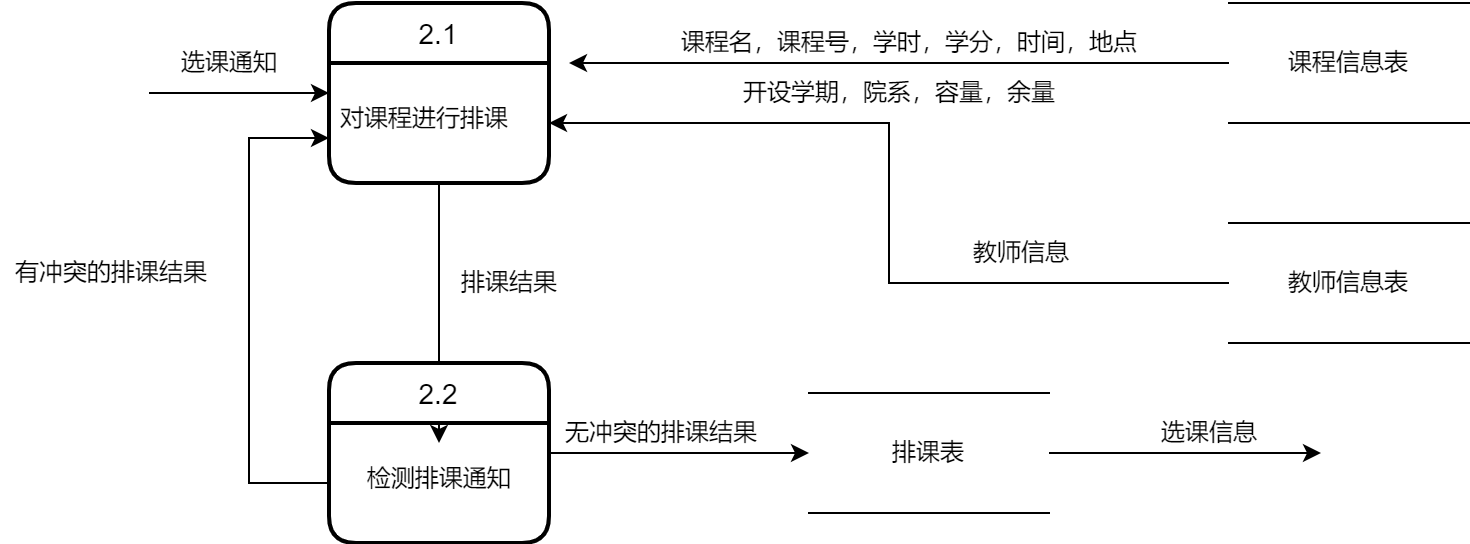

The diagram above was exported from draw.io. Its source (the exported page's mxGraphModel, read from the mxfile embedded in the PNG):
<mxGraphModel dx="942" dy="621" grid="1" gridSize="10" guides="1" tooltips="1" connect="1" arrows="1" fold="1" page="1" pageScale="1" pageWidth="827" pageHeight="1169" math="0" shadow="0">
  <root>
    <mxCell id="0" />
    <mxCell id="1" parent="0" />
    <mxCell id="wEmN98vyFDDJuEdiqZ7t-1" value="2.1" style="swimlane;childLayout=stackLayout;horizontal=1;startSize=30;horizontalStack=0;rounded=1;fontSize=14;fontStyle=0;strokeWidth=2;resizeParent=0;resizeLast=1;shadow=0;dashed=0;align=center;" parent="1" vertex="1">
      <mxGeometry x="174" y="75" width="110" height="90" as="geometry" />
    </mxCell>
    <mxCell id="wEmN98vyFDDJuEdiqZ7t-2" value="&#10;对课程进行排课" style="align=left;strokeColor=none;fillColor=none;spacingLeft=4;fontSize=12;verticalAlign=top;resizable=0;rotatable=0;part=1;" parent="wEmN98vyFDDJuEdiqZ7t-1" vertex="1">
      <mxGeometry y="30" width="110" height="60" as="geometry" />
    </mxCell>
    <mxCell id="wEmN98vyFDDJuEdiqZ7t-3" value="" style="endArrow=classic;html=1;rounded=0;entryX=0;entryY=0.25;entryDx=0;entryDy=0;" parent="1" target="wEmN98vyFDDJuEdiqZ7t-2" edge="1">
      <mxGeometry width="50" height="50" relative="1" as="geometry">
        <mxPoint x="84" y="120" as="sourcePoint" />
        <mxPoint x="144" y="105" as="targetPoint" />
      </mxGeometry>
    </mxCell>
    <mxCell id="wEmN98vyFDDJuEdiqZ7t-4" value="选课通知" style="text;html=1;align=center;verticalAlign=middle;resizable=0;points=[];autosize=1;strokeColor=none;fillColor=none;" parent="1" vertex="1">
      <mxGeometry x="94" y="95" width="60" height="20" as="geometry" />
    </mxCell>
    <mxCell id="wEmN98vyFDDJuEdiqZ7t-5" style="edgeStyle=orthogonalEdgeStyle;rounded=0;orthogonalLoop=1;jettySize=auto;html=1;exitX=0.5;exitY=1;exitDx=0;exitDy=0;" parent="1" source="wEmN98vyFDDJuEdiqZ7t-2" edge="1">
      <mxGeometry relative="1" as="geometry">
        <mxPoint x="229" y="295" as="targetPoint" />
      </mxGeometry>
    </mxCell>
    <mxCell id="wEmN98vyFDDJuEdiqZ7t-6" value="2.2" style="swimlane;childLayout=stackLayout;horizontal=1;startSize=30;horizontalStack=0;rounded=1;fontSize=14;fontStyle=0;strokeWidth=2;resizeParent=0;resizeLast=1;shadow=0;dashed=0;align=center;" parent="1" vertex="1">
      <mxGeometry x="174" y="255" width="110" height="90" as="geometry" />
    </mxCell>
    <mxCell id="wEmN98vyFDDJuEdiqZ7t-7" value="&#10;    检测排课通知" style="align=left;strokeColor=none;fillColor=none;spacingLeft=4;fontSize=12;verticalAlign=top;resizable=0;rotatable=0;part=1;" parent="wEmN98vyFDDJuEdiqZ7t-6" vertex="1">
      <mxGeometry y="30" width="110" height="60" as="geometry" />
    </mxCell>
    <mxCell id="wEmN98vyFDDJuEdiqZ7t-8" value="排课结果" style="text;html=1;align=center;verticalAlign=middle;resizable=0;points=[];autosize=1;strokeColor=none;fillColor=none;" parent="1" vertex="1">
      <mxGeometry x="234" y="205" width="60" height="20" as="geometry" />
    </mxCell>
    <mxCell id="wEmN98vyFDDJuEdiqZ7t-10" style="edgeStyle=orthogonalEdgeStyle;rounded=0;orthogonalLoop=1;jettySize=auto;html=1;" parent="1" source="wEmN98vyFDDJuEdiqZ7t-9" edge="1">
      <mxGeometry relative="1" as="geometry">
        <mxPoint x="294" y="105" as="targetPoint" />
      </mxGeometry>
    </mxCell>
    <mxCell id="wEmN98vyFDDJuEdiqZ7t-9" value="课程信息表" style="shape=partialRectangle;whiteSpace=wrap;html=1;left=0;right=0;fillColor=none;" parent="1" vertex="1">
      <mxGeometry x="624" y="75" width="120" height="60" as="geometry" />
    </mxCell>
    <mxCell id="wEmN98vyFDDJuEdiqZ7t-11" value="课程名，课程号，学时，学分，时间，地点" style="text;html=1;align=center;verticalAlign=middle;resizable=0;points=[];autosize=1;strokeColor=none;fillColor=none;" parent="1" vertex="1">
      <mxGeometry x="344" y="85" width="240" height="20" as="geometry" />
    </mxCell>
    <mxCell id="wEmN98vyFDDJuEdiqZ7t-12" value="开设学期，院系，容量，余量" style="text;html=1;align=center;verticalAlign=middle;resizable=0;points=[];autosize=1;strokeColor=none;fillColor=none;" parent="1" vertex="1">
      <mxGeometry x="374" y="110" width="170" height="20" as="geometry" />
    </mxCell>
    <mxCell id="wEmN98vyFDDJuEdiqZ7t-14" style="edgeStyle=orthogonalEdgeStyle;rounded=0;orthogonalLoop=1;jettySize=auto;html=1;exitX=0;exitY=0.5;exitDx=0;exitDy=0;entryX=1;entryY=0.5;entryDx=0;entryDy=0;" parent="1" source="wEmN98vyFDDJuEdiqZ7t-13" target="wEmN98vyFDDJuEdiqZ7t-2" edge="1">
      <mxGeometry relative="1" as="geometry" />
    </mxCell>
    <mxCell id="wEmN98vyFDDJuEdiqZ7t-13" value="教师信息表" style="shape=partialRectangle;whiteSpace=wrap;html=1;left=0;right=0;fillColor=none;" parent="1" vertex="1">
      <mxGeometry x="624" y="185" width="120" height="60" as="geometry" />
    </mxCell>
    <mxCell id="wEmN98vyFDDJuEdiqZ7t-15" value="教师信息" style="text;html=1;align=center;verticalAlign=middle;resizable=0;points=[];autosize=1;strokeColor=none;fillColor=none;" parent="1" vertex="1">
      <mxGeometry x="490" y="190" width="60" height="20" as="geometry" />
    </mxCell>
    <mxCell id="wEmN98vyFDDJuEdiqZ7t-16" style="edgeStyle=orthogonalEdgeStyle;rounded=0;orthogonalLoop=1;jettySize=auto;html=1;entryX=0;entryY=0.75;entryDx=0;entryDy=0;" parent="1" source="wEmN98vyFDDJuEdiqZ7t-7" target="wEmN98vyFDDJuEdiqZ7t-1" edge="1">
      <mxGeometry relative="1" as="geometry">
        <Array as="points">
          <mxPoint x="134" y="315" />
          <mxPoint x="134" y="143" />
        </Array>
      </mxGeometry>
    </mxCell>
    <mxCell id="wEmN98vyFDDJuEdiqZ7t-17" value="有冲突的排课结果" style="text;html=1;align=center;verticalAlign=middle;resizable=0;points=[];autosize=1;strokeColor=none;fillColor=none;" parent="1" vertex="1">
      <mxGeometry x="10" y="200" width="110" height="20" as="geometry" />
    </mxCell>
    <mxCell id="wEmN98vyFDDJuEdiqZ7t-18" style="edgeStyle=orthogonalEdgeStyle;rounded=0;orthogonalLoop=1;jettySize=auto;html=1;exitX=1;exitY=0.25;exitDx=0;exitDy=0;entryX=0;entryY=0.5;entryDx=0;entryDy=0;" parent="1" source="wEmN98vyFDDJuEdiqZ7t-7" target="wEmN98vyFDDJuEdiqZ7t-19" edge="1">
      <mxGeometry relative="1" as="geometry">
        <mxPoint x="470" y="270" as="targetPoint" />
        <mxPoint x="609" y="165" as="sourcePoint" />
      </mxGeometry>
    </mxCell>
    <mxCell id="wEmN98vyFDDJuEdiqZ7t-21" style="edgeStyle=orthogonalEdgeStyle;rounded=0;orthogonalLoop=1;jettySize=auto;html=1;" parent="1" source="wEmN98vyFDDJuEdiqZ7t-19" edge="1">
      <mxGeometry relative="1" as="geometry">
        <mxPoint x="670" y="300" as="targetPoint" />
      </mxGeometry>
    </mxCell>
    <mxCell id="wEmN98vyFDDJuEdiqZ7t-19" value="排课表" style="shape=partialRectangle;whiteSpace=wrap;html=1;left=0;right=0;fillColor=none;" parent="1" vertex="1">
      <mxGeometry x="414" y="270" width="120" height="60" as="geometry" />
    </mxCell>
    <mxCell id="wEmN98vyFDDJuEdiqZ7t-22" value="选课信息" style="text;html=1;align=center;verticalAlign=middle;resizable=0;points=[];autosize=1;strokeColor=none;fillColor=none;" parent="1" vertex="1">
      <mxGeometry x="584" y="280" width="60" height="20" as="geometry" />
    </mxCell>
    <mxCell id="wEmN98vyFDDJuEdiqZ7t-23" value="无冲突的排课结果" style="text;html=1;align=center;verticalAlign=middle;resizable=0;points=[];autosize=1;strokeColor=none;fillColor=none;" parent="1" vertex="1">
      <mxGeometry x="285" y="280" width="110" height="20" as="geometry" />
    </mxCell>
  </root>
</mxGraphModel>